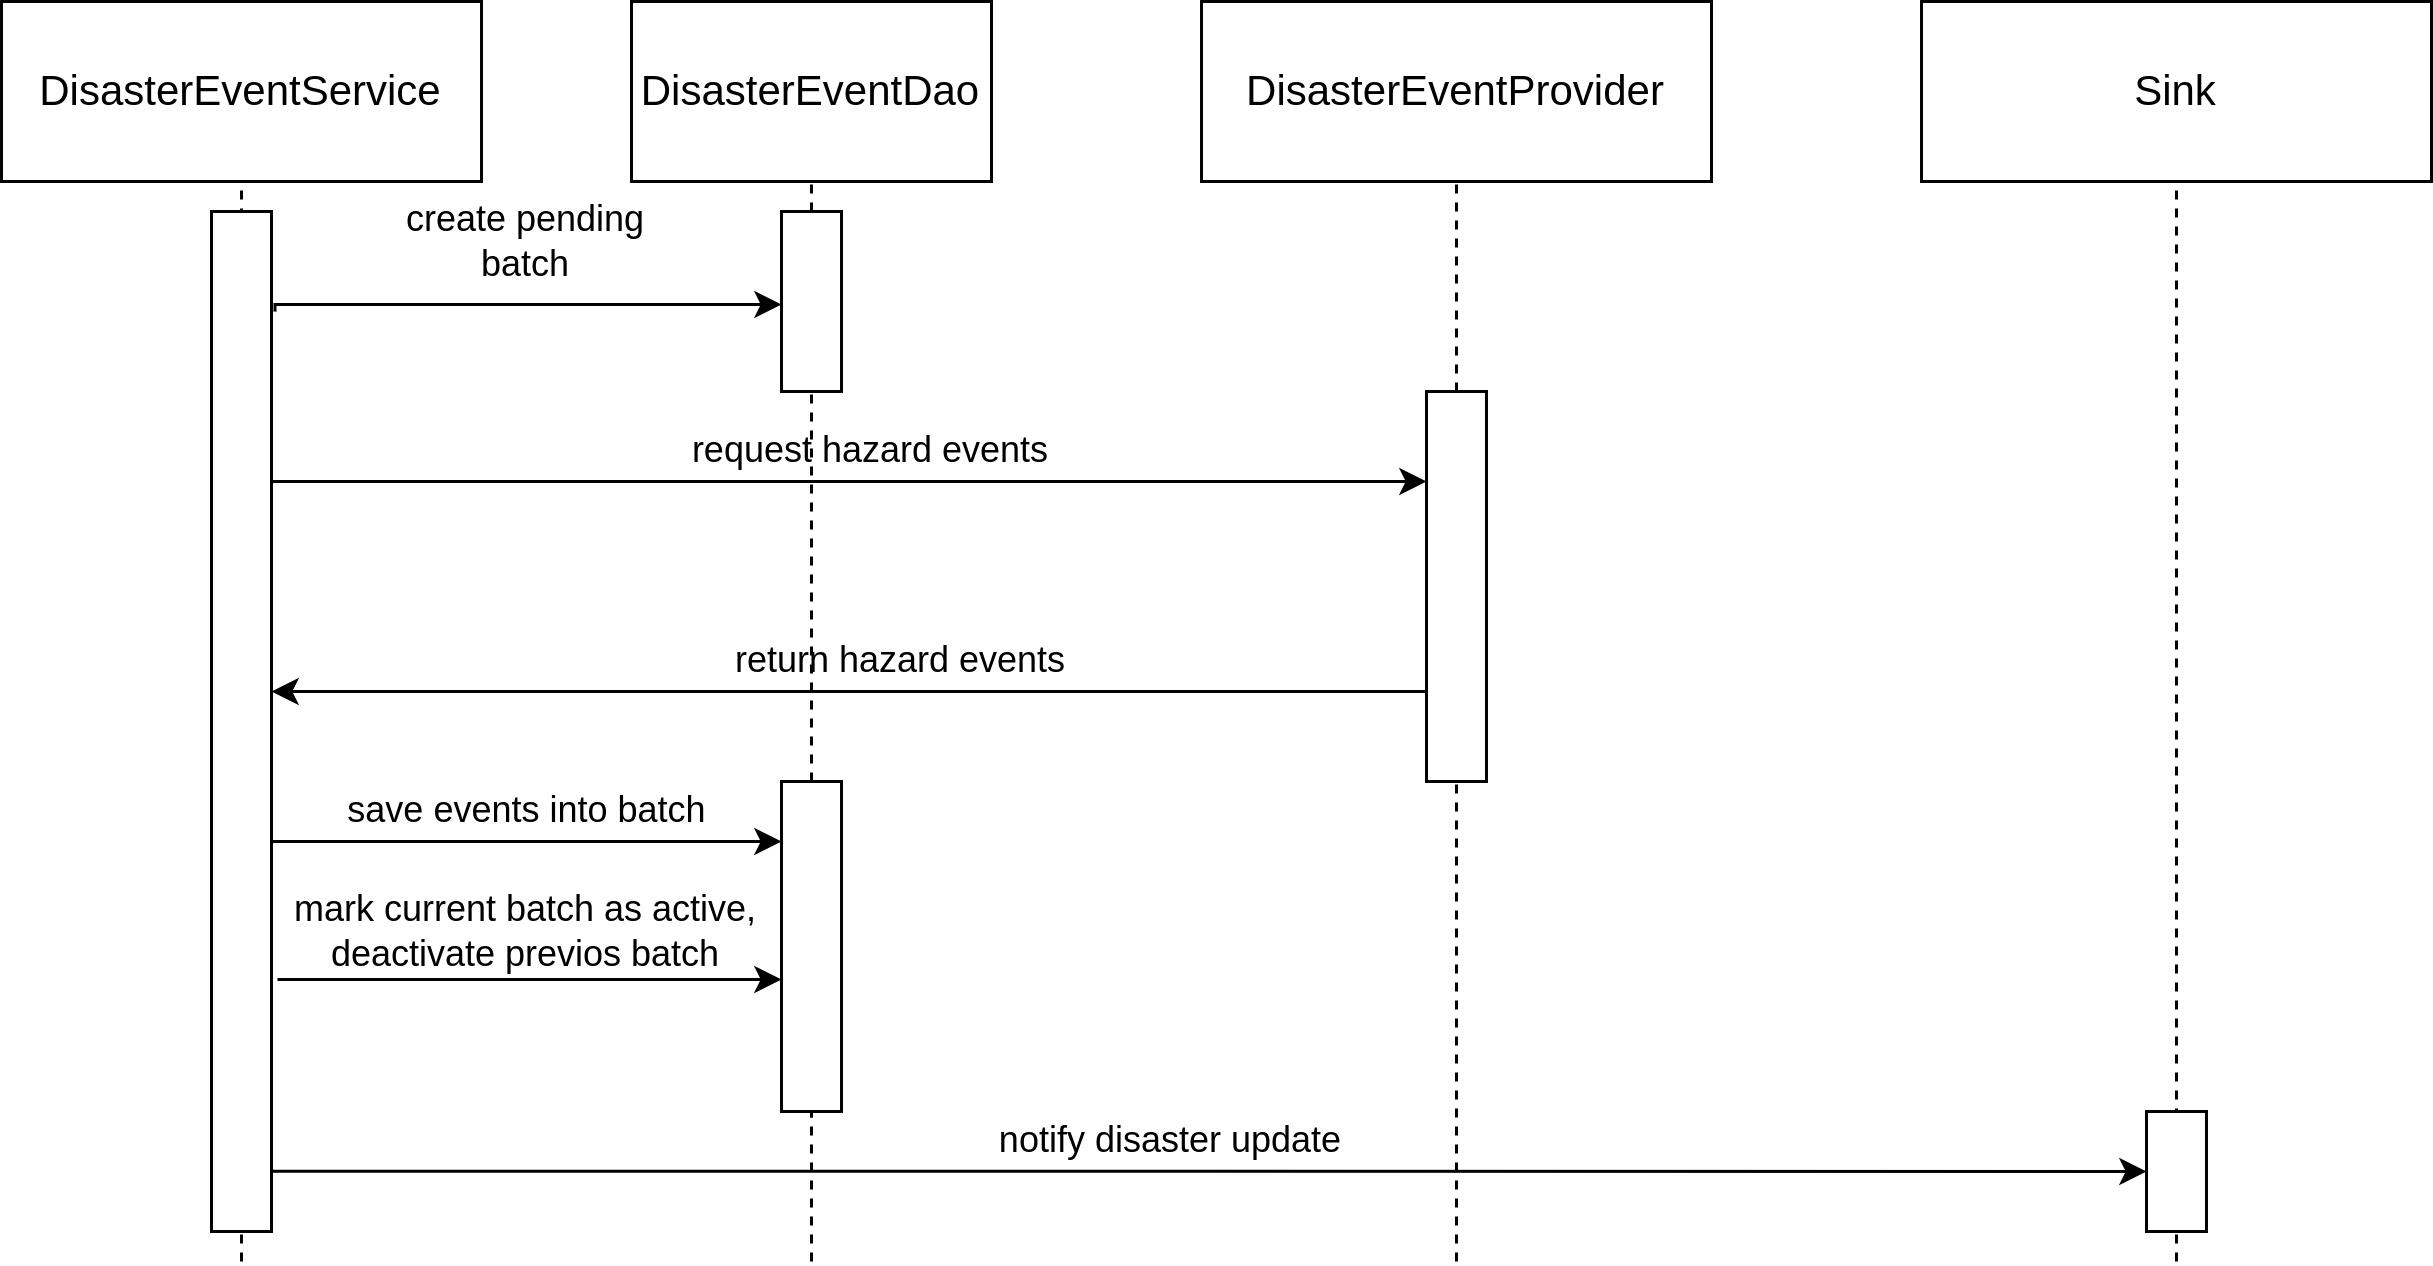

The diagram above was exported from draw.io. Its source (the exported page's mxGraphModel, read from the mxfile embedded in the PNG):
<mxGraphModel dx="868" dy="436" grid="1" gridSize="10" guides="1" tooltips="1" connect="1" arrows="1" fold="1" page="1" pageScale="1" pageWidth="1169" pageHeight="827" math="0" shadow="0">
  <root>
    <mxCell id="_LVqrT2KiF1KBgm6k4pg-0" />
    <mxCell id="_LVqrT2KiF1KBgm6k4pg-1" parent="_LVqrT2KiF1KBgm6k4pg-0" />
    <mxCell id="VSVXos2PVsDbdWnbKigm-0" value="&lt;font style=&quot;font-size: 14px&quot;&gt;DisasterEventService&lt;/font&gt;" style="rounded=0;whiteSpace=wrap;html=1;" parent="_LVqrT2KiF1KBgm6k4pg-1" vertex="1">
      <mxGeometry x="130" y="140" width="160" height="60" as="geometry" />
    </mxCell>
    <mxCell id="VSVXos2PVsDbdWnbKigm-1" value="&lt;font style=&quot;font-size: 14px&quot;&gt;DisasterEventDao&lt;/font&gt;" style="rounded=0;whiteSpace=wrap;html=1;" parent="_LVqrT2KiF1KBgm6k4pg-1" vertex="1">
      <mxGeometry x="340" y="140" width="120" height="60" as="geometry" />
    </mxCell>
    <mxCell id="VSVXos2PVsDbdWnbKigm-2" value="&lt;font style=&quot;font-size: 14px&quot;&gt;DisasterEventProvider&lt;/font&gt;" style="rounded=0;whiteSpace=wrap;html=1;" parent="_LVqrT2KiF1KBgm6k4pg-1" vertex="1">
      <mxGeometry x="530" y="140" width="170" height="60" as="geometry" />
    </mxCell>
    <mxCell id="pG63wnpzvpijYngev-Oy-0" value="" style="endArrow=none;dashed=1;html=1;strokeWidth=1;entryX=0.5;entryY=1;entryDx=0;entryDy=0;" parent="_LVqrT2KiF1KBgm6k4pg-1" target="VSVXos2PVsDbdWnbKigm-0" edge="1">
      <mxGeometry width="50" height="50" relative="1" as="geometry">
        <mxPoint x="210" y="560" as="sourcePoint" />
        <mxPoint x="550" y="290" as="targetPoint" />
      </mxGeometry>
    </mxCell>
    <mxCell id="2s5cHnhaIewR3Aef3OLR-0" value="" style="endArrow=none;dashed=1;html=1;strokeWidth=1;entryX=0.5;entryY=1;entryDx=0;entryDy=0;startArrow=none;" parent="_LVqrT2KiF1KBgm6k4pg-1" source="2s5cHnhaIewR3Aef3OLR-3" target="VSVXos2PVsDbdWnbKigm-1" edge="1">
      <mxGeometry width="50" height="50" relative="1" as="geometry">
        <mxPoint x="400" y="560" as="sourcePoint" />
        <mxPoint x="420" y="220" as="targetPoint" />
      </mxGeometry>
    </mxCell>
    <mxCell id="2s5cHnhaIewR3Aef3OLR-1" value="" style="endArrow=none;dashed=1;html=1;strokeWidth=1;entryX=0.5;entryY=1;entryDx=0;entryDy=0;startArrow=none;" parent="_LVqrT2KiF1KBgm6k4pg-1" source="2s5cHnhaIewR3Aef3OLR-7" target="VSVXos2PVsDbdWnbKigm-2" edge="1">
      <mxGeometry width="50" height="50" relative="1" as="geometry">
        <mxPoint x="615" y="560" as="sourcePoint" />
        <mxPoint x="650" y="220" as="targetPoint" />
      </mxGeometry>
    </mxCell>
    <mxCell id="2s5cHnhaIewR3Aef3OLR-2" value="" style="rounded=0;whiteSpace=wrap;html=1;" parent="_LVqrT2KiF1KBgm6k4pg-1" vertex="1">
      <mxGeometry x="200" y="210" width="20" height="340" as="geometry" />
    </mxCell>
    <mxCell id="2s5cHnhaIewR3Aef3OLR-5" style="edgeStyle=orthogonalEdgeStyle;rounded=0;orthogonalLoop=1;jettySize=auto;html=1;strokeWidth=1;exitX=1.06;exitY=0.098;exitDx=0;exitDy=0;exitPerimeter=0;" parent="_LVqrT2KiF1KBgm6k4pg-1" source="2s5cHnhaIewR3Aef3OLR-2" target="2s5cHnhaIewR3Aef3OLR-3" edge="1">
      <mxGeometry relative="1" as="geometry">
        <Array as="points">
          <mxPoint x="350" y="241" />
          <mxPoint x="350" y="241" />
        </Array>
      </mxGeometry>
    </mxCell>
    <mxCell id="2s5cHnhaIewR3Aef3OLR-3" value="" style="rounded=0;whiteSpace=wrap;html=1;" parent="_LVqrT2KiF1KBgm6k4pg-1" vertex="1">
      <mxGeometry x="390" y="210" width="20" height="60" as="geometry" />
    </mxCell>
    <mxCell id="2s5cHnhaIewR3Aef3OLR-4" value="" style="endArrow=none;dashed=1;html=1;strokeWidth=1;entryX=0.5;entryY=1;entryDx=0;entryDy=0;startArrow=none;" parent="_LVqrT2KiF1KBgm6k4pg-1" source="2s5cHnhaIewR3Aef3OLR-14" target="2s5cHnhaIewR3Aef3OLR-3" edge="1">
      <mxGeometry width="50" height="50" relative="1" as="geometry">
        <mxPoint x="400" y="560" as="sourcePoint" />
        <mxPoint x="400" y="200" as="targetPoint" />
      </mxGeometry>
    </mxCell>
    <mxCell id="2s5cHnhaIewR3Aef3OLR-6" value="create pending batch" style="text;html=1;strokeColor=none;fillColor=none;align=center;verticalAlign=middle;whiteSpace=wrap;rounded=0;" parent="_LVqrT2KiF1KBgm6k4pg-1" vertex="1">
      <mxGeometry x="260" y="210" width="90" height="20" as="geometry" />
    </mxCell>
    <mxCell id="2s5cHnhaIewR3Aef3OLR-9" style="edgeStyle=orthogonalEdgeStyle;rounded=0;orthogonalLoop=1;jettySize=auto;html=1;strokeWidth=1;exitX=1;exitY=0.25;exitDx=0;exitDy=0;" parent="_LVqrT2KiF1KBgm6k4pg-1" source="2s5cHnhaIewR3Aef3OLR-2" target="2s5cHnhaIewR3Aef3OLR-7" edge="1">
      <mxGeometry relative="1" as="geometry">
        <Array as="points">
          <mxPoint x="220" y="300" />
        </Array>
      </mxGeometry>
    </mxCell>
    <mxCell id="2s5cHnhaIewR3Aef3OLR-11" style="edgeStyle=orthogonalEdgeStyle;rounded=0;orthogonalLoop=1;jettySize=auto;html=1;strokeWidth=1;" parent="_LVqrT2KiF1KBgm6k4pg-1" source="2s5cHnhaIewR3Aef3OLR-7" target="2s5cHnhaIewR3Aef3OLR-2" edge="1">
      <mxGeometry relative="1" as="geometry">
        <Array as="points">
          <mxPoint x="510" y="370" />
          <mxPoint x="510" y="370" />
        </Array>
      </mxGeometry>
    </mxCell>
    <mxCell id="2s5cHnhaIewR3Aef3OLR-7" value="" style="rounded=0;whiteSpace=wrap;html=1;" parent="_LVqrT2KiF1KBgm6k4pg-1" vertex="1">
      <mxGeometry x="605" y="270" width="20" height="130" as="geometry" />
    </mxCell>
    <mxCell id="2s5cHnhaIewR3Aef3OLR-8" value="" style="endArrow=none;dashed=1;html=1;strokeWidth=1;entryX=0.5;entryY=1;entryDx=0;entryDy=0;" parent="_LVqrT2KiF1KBgm6k4pg-1" target="2s5cHnhaIewR3Aef3OLR-7" edge="1">
      <mxGeometry width="50" height="50" relative="1" as="geometry">
        <mxPoint x="615" y="560" as="sourcePoint" />
        <mxPoint x="615" y="200" as="targetPoint" />
      </mxGeometry>
    </mxCell>
    <mxCell id="2s5cHnhaIewR3Aef3OLR-10" value="request hazard events" style="text;html=1;strokeColor=none;fillColor=none;align=center;verticalAlign=middle;whiteSpace=wrap;rounded=0;" parent="_LVqrT2KiF1KBgm6k4pg-1" vertex="1">
      <mxGeometry x="350" y="280" width="140" height="20" as="geometry" />
    </mxCell>
    <mxCell id="2s5cHnhaIewR3Aef3OLR-12" value="return hazard events" style="text;html=1;strokeColor=none;fillColor=none;align=center;verticalAlign=middle;whiteSpace=wrap;rounded=0;" parent="_LVqrT2KiF1KBgm6k4pg-1" vertex="1">
      <mxGeometry x="360" y="350" width="140" height="20" as="geometry" />
    </mxCell>
    <mxCell id="2s5cHnhaIewR3Aef3OLR-16" style="edgeStyle=orthogonalEdgeStyle;rounded=0;orthogonalLoop=1;jettySize=auto;html=1;strokeWidth=1;exitX=1;exitY=0.656;exitDx=0;exitDy=0;exitPerimeter=0;" parent="_LVqrT2KiF1KBgm6k4pg-1" source="2s5cHnhaIewR3Aef3OLR-2" target="2s5cHnhaIewR3Aef3OLR-14" edge="1">
      <mxGeometry relative="1" as="geometry">
        <Array as="points">
          <mxPoint x="340" y="420" />
          <mxPoint x="340" y="420" />
        </Array>
      </mxGeometry>
    </mxCell>
    <mxCell id="2s5cHnhaIewR3Aef3OLR-18" style="edgeStyle=orthogonalEdgeStyle;rounded=0;orthogonalLoop=1;jettySize=auto;html=1;strokeWidth=1;" parent="_LVqrT2KiF1KBgm6k4pg-1" target="2s5cHnhaIewR3Aef3OLR-14" edge="1">
      <mxGeometry relative="1" as="geometry">
        <mxPoint x="222" y="466" as="sourcePoint" />
        <Array as="points">
          <mxPoint x="340" y="466" />
          <mxPoint x="340" y="466" />
        </Array>
      </mxGeometry>
    </mxCell>
    <mxCell id="2s5cHnhaIewR3Aef3OLR-14" value="" style="rounded=0;whiteSpace=wrap;html=1;" parent="_LVqrT2KiF1KBgm6k4pg-1" vertex="1">
      <mxGeometry x="390" y="400" width="20" height="110" as="geometry" />
    </mxCell>
    <mxCell id="2s5cHnhaIewR3Aef3OLR-15" value="" style="endArrow=none;dashed=1;html=1;strokeWidth=1;entryX=0.5;entryY=1;entryDx=0;entryDy=0;" parent="_LVqrT2KiF1KBgm6k4pg-1" target="2s5cHnhaIewR3Aef3OLR-14" edge="1">
      <mxGeometry width="50" height="50" relative="1" as="geometry">
        <mxPoint x="400" y="560" as="sourcePoint" />
        <mxPoint x="400" y="270" as="targetPoint" />
      </mxGeometry>
    </mxCell>
    <mxCell id="2s5cHnhaIewR3Aef3OLR-17" value="save events into batch" style="text;html=1;strokeColor=none;fillColor=none;align=center;verticalAlign=middle;whiteSpace=wrap;rounded=0;" parent="_LVqrT2KiF1KBgm6k4pg-1" vertex="1">
      <mxGeometry x="237.5" y="400" width="135" height="20" as="geometry" />
    </mxCell>
    <mxCell id="2s5cHnhaIewR3Aef3OLR-19" value="mark current batch as active, deactivate previos batch" style="text;html=1;strokeColor=none;fillColor=none;align=center;verticalAlign=middle;whiteSpace=wrap;rounded=0;" parent="_LVqrT2KiF1KBgm6k4pg-1" vertex="1">
      <mxGeometry x="220" y="440" width="170" height="20" as="geometry" />
    </mxCell>
    <mxCell id="70uQpiKhsqWfdYFkokst-0" value="&lt;font style=&quot;font-size: 14px&quot;&gt;Sink&lt;/font&gt;" style="rounded=0;whiteSpace=wrap;html=1;" parent="_LVqrT2KiF1KBgm6k4pg-1" vertex="1">
      <mxGeometry x="770" y="140" width="170" height="60" as="geometry" />
    </mxCell>
    <mxCell id="70uQpiKhsqWfdYFkokst-1" value="" style="endArrow=none;dashed=1;html=1;strokeWidth=1;entryX=0.5;entryY=1;entryDx=0;entryDy=0;" parent="_LVqrT2KiF1KBgm6k4pg-1" target="70uQpiKhsqWfdYFkokst-0" edge="1">
      <mxGeometry width="50" height="50" relative="1" as="geometry">
        <mxPoint x="855" y="560" as="sourcePoint" />
        <mxPoint x="550" y="310" as="targetPoint" />
      </mxGeometry>
    </mxCell>
    <mxCell id="70uQpiKhsqWfdYFkokst-3" style="edgeStyle=orthogonalEdgeStyle;rounded=0;orthogonalLoop=1;jettySize=auto;html=1;strokeWidth=1;exitX=0.98;exitY=0.941;exitDx=0;exitDy=0;exitPerimeter=0;" parent="_LVqrT2KiF1KBgm6k4pg-1" source="2s5cHnhaIewR3Aef3OLR-2" target="70uQpiKhsqWfdYFkokst-2" edge="1">
      <mxGeometry relative="1" as="geometry" />
    </mxCell>
    <mxCell id="70uQpiKhsqWfdYFkokst-2" value="" style="rounded=0;whiteSpace=wrap;html=1;" parent="_LVqrT2KiF1KBgm6k4pg-1" vertex="1">
      <mxGeometry x="845" y="510" width="20" height="40" as="geometry" />
    </mxCell>
    <mxCell id="70uQpiKhsqWfdYFkokst-4" value="notify disaster update" style="text;html=1;strokeColor=none;fillColor=none;align=center;verticalAlign=middle;whiteSpace=wrap;rounded=0;" parent="_LVqrT2KiF1KBgm6k4pg-1" vertex="1">
      <mxGeometry x="450" y="510" width="140" height="20" as="geometry" />
    </mxCell>
  </root>
</mxGraphModel>